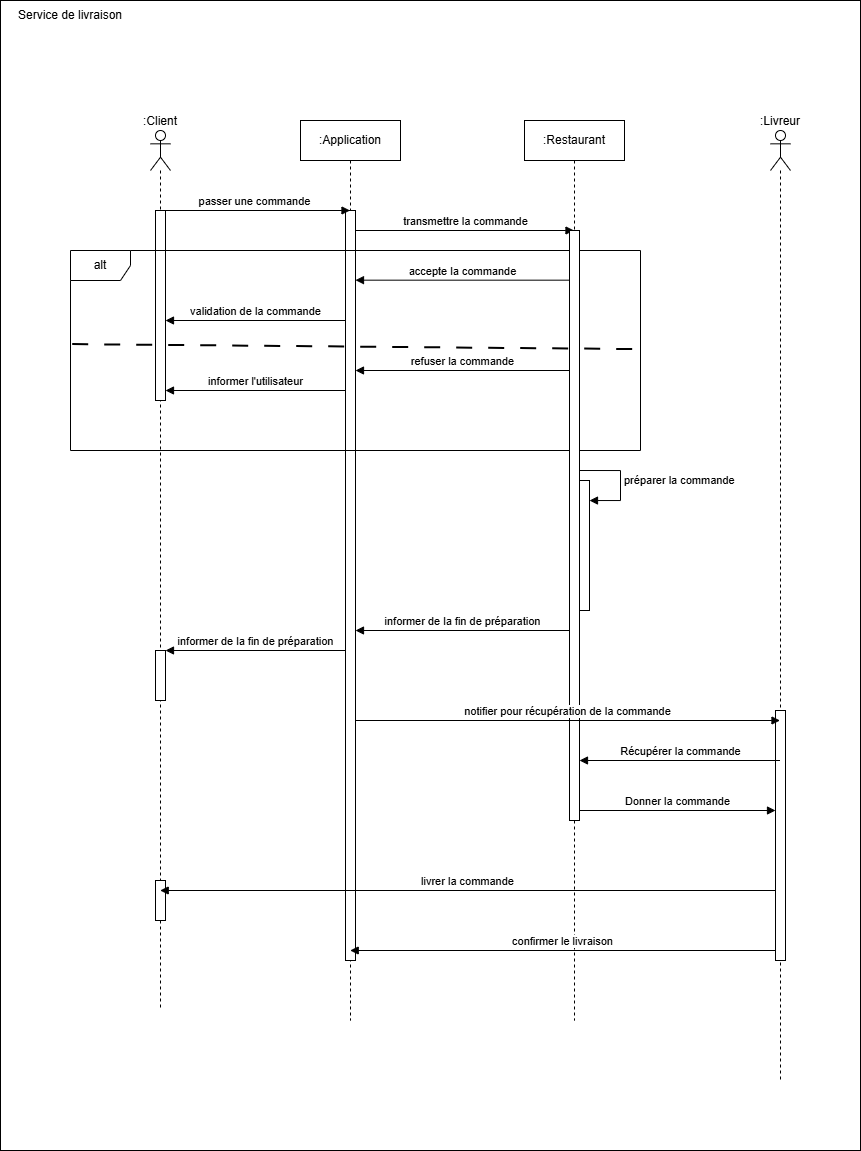

The diagram above was exported from draw.io. Its source (the exported page's mxGraphModel, read from the mxfile embedded in the PNG):
<mxGraphModel dx="2358" dy="1975" grid="1" gridSize="10" guides="1" tooltips="1" connect="1" arrows="1" fold="1" page="1" pageScale="1" pageWidth="827" pageHeight="1169" math="0" shadow="0">
  <root>
    <mxCell id="0" />
    <mxCell id="1" parent="0" />
    <mxCell id="vdmXbLCYcnOwygpjwALs-114" value="" style="rounded=0;whiteSpace=wrap;html=1;" vertex="1" parent="1">
      <mxGeometry x="-210" y="-190" width="860" height="1150" as="geometry" />
    </mxCell>
    <mxCell id="vdmXbLCYcnOwygpjwALs-86" value=":Client" style="shape=umlLifeline;perimeter=lifelinePerimeter;whiteSpace=wrap;html=1;container=1;dropTarget=0;collapsible=0;recursiveResize=0;outlineConnect=0;portConstraint=eastwest;newEdgeStyle={&quot;curved&quot;:0,&quot;rounded&quot;:0};participant=umlActor;labelPosition=center;verticalLabelPosition=top;align=center;verticalAlign=bottom;" vertex="1" parent="1">
      <mxGeometry x="-60" y="-60" width="20" height="880" as="geometry" />
    </mxCell>
    <mxCell id="vdmXbLCYcnOwygpjwALs-90" value="" style="html=1;points=[[0,0,0,0,5],[0,1,0,0,-5],[1,0,0,0,5],[1,1,0,0,-5]];perimeter=orthogonalPerimeter;outlineConnect=0;targetShapes=umlLifeline;portConstraint=eastwest;newEdgeStyle={&quot;curved&quot;:0,&quot;rounded&quot;:0};" vertex="1" parent="vdmXbLCYcnOwygpjwALs-86">
      <mxGeometry x="5" y="80" width="10" height="190" as="geometry" />
    </mxCell>
    <mxCell id="vdmXbLCYcnOwygpjwALs-105" value="" style="html=1;points=[[0,0,0,0,5],[0,1,0,0,-5],[1,0,0,0,5],[1,1,0,0,-5]];perimeter=orthogonalPerimeter;outlineConnect=0;targetShapes=umlLifeline;portConstraint=eastwest;newEdgeStyle={&quot;curved&quot;:0,&quot;rounded&quot;:0};" vertex="1" parent="vdmXbLCYcnOwygpjwALs-86">
      <mxGeometry x="5" y="520" width="10" height="50" as="geometry" />
    </mxCell>
    <mxCell id="vdmXbLCYcnOwygpjwALs-111" value="" style="html=1;points=[[0,0,0,0,5],[0,1,0,0,-5],[1,0,0,0,5],[1,1,0,0,-5]];perimeter=orthogonalPerimeter;outlineConnect=0;targetShapes=umlLifeline;portConstraint=eastwest;newEdgeStyle={&quot;curved&quot;:0,&quot;rounded&quot;:0};" vertex="1" parent="vdmXbLCYcnOwygpjwALs-86">
      <mxGeometry x="5" y="750" width="10" height="40" as="geometry" />
    </mxCell>
    <mxCell id="vdmXbLCYcnOwygpjwALs-87" value=":Application" style="shape=umlLifeline;perimeter=lifelinePerimeter;whiteSpace=wrap;html=1;container=1;dropTarget=0;collapsible=0;recursiveResize=0;outlineConnect=0;portConstraint=eastwest;newEdgeStyle={&quot;curved&quot;:0,&quot;rounded&quot;:0};" vertex="1" parent="1">
      <mxGeometry x="90" y="-70" width="100" height="900" as="geometry" />
    </mxCell>
    <mxCell id="vdmXbLCYcnOwygpjwALs-93" value="" style="html=1;points=[[0,0,0,0,5],[0,1,0,0,-5],[1,0,0,0,5],[1,1,0,0,-5]];perimeter=orthogonalPerimeter;outlineConnect=0;targetShapes=umlLifeline;portConstraint=eastwest;newEdgeStyle={&quot;curved&quot;:0,&quot;rounded&quot;:0};" vertex="1" parent="vdmXbLCYcnOwygpjwALs-87">
      <mxGeometry x="45" y="90" width="10" height="750" as="geometry" />
    </mxCell>
    <mxCell id="vdmXbLCYcnOwygpjwALs-88" value=":Restaurant" style="shape=umlLifeline;perimeter=lifelinePerimeter;whiteSpace=wrap;html=1;container=1;dropTarget=0;collapsible=0;recursiveResize=0;outlineConnect=0;portConstraint=eastwest;newEdgeStyle={&quot;curved&quot;:0,&quot;rounded&quot;:0};" vertex="1" parent="1">
      <mxGeometry x="314" y="-70" width="100" height="900" as="geometry" />
    </mxCell>
    <mxCell id="vdmXbLCYcnOwygpjwALs-102" value="" style="html=1;points=[[0,0,0,0,5],[0,1,0,0,-5],[1,0,0,0,5],[1,1,0,0,-5]];perimeter=orthogonalPerimeter;outlineConnect=0;targetShapes=umlLifeline;portConstraint=eastwest;newEdgeStyle={&quot;curved&quot;:0,&quot;rounded&quot;:0};" vertex="1" parent="vdmXbLCYcnOwygpjwALs-88">
      <mxGeometry x="55" y="360" width="10" height="130" as="geometry" />
    </mxCell>
    <mxCell id="vdmXbLCYcnOwygpjwALs-103" value="préparer la commande" style="html=1;align=left;spacingLeft=2;endArrow=block;rounded=0;edgeStyle=orthogonalEdgeStyle;curved=0;rounded=0;" edge="1" target="vdmXbLCYcnOwygpjwALs-102" parent="vdmXbLCYcnOwygpjwALs-88">
      <mxGeometry relative="1" as="geometry">
        <mxPoint x="55" y="350" as="sourcePoint" />
        <Array as="points">
          <mxPoint x="96" y="350" />
          <mxPoint x="96" y="380" />
        </Array>
      </mxGeometry>
    </mxCell>
    <mxCell id="vdmXbLCYcnOwygpjwALs-89" value=":Livreur" style="shape=umlLifeline;perimeter=lifelinePerimeter;whiteSpace=wrap;html=1;container=1;dropTarget=0;collapsible=0;recursiveResize=0;outlineConnect=0;portConstraint=eastwest;newEdgeStyle={&quot;curved&quot;:0,&quot;rounded&quot;:0};participant=umlActor;labelPosition=center;verticalLabelPosition=top;align=center;verticalAlign=bottom;" vertex="1" parent="1">
      <mxGeometry x="560" y="-60" width="20" height="950" as="geometry" />
    </mxCell>
    <mxCell id="vdmXbLCYcnOwygpjwALs-108" value="" style="html=1;points=[[0,0,0,0,5],[0,1,0,0,-5],[1,0,0,0,5],[1,1,0,0,-5]];perimeter=orthogonalPerimeter;outlineConnect=0;targetShapes=umlLifeline;portConstraint=eastwest;newEdgeStyle={&quot;curved&quot;:0,&quot;rounded&quot;:0};" vertex="1" parent="vdmXbLCYcnOwygpjwALs-89">
      <mxGeometry x="5" y="580" width="10" height="250" as="geometry" />
    </mxCell>
    <mxCell id="vdmXbLCYcnOwygpjwALs-92" value="passer une commande" style="html=1;verticalAlign=bottom;endArrow=block;curved=0;rounded=0;" edge="1" parent="1" target="vdmXbLCYcnOwygpjwALs-87">
      <mxGeometry width="80" relative="1" as="geometry">
        <mxPoint x="-50" y="20" as="sourcePoint" />
        <mxPoint x="30" y="20" as="targetPoint" />
      </mxGeometry>
    </mxCell>
    <mxCell id="vdmXbLCYcnOwygpjwALs-94" value="transmettre la commande" style="html=1;verticalAlign=bottom;endArrow=block;curved=0;rounded=0;" edge="1" parent="1">
      <mxGeometry width="80" relative="1" as="geometry">
        <mxPoint x="145" y="40" as="sourcePoint" />
        <mxPoint x="363.5" y="40" as="targetPoint" />
      </mxGeometry>
    </mxCell>
    <mxCell id="vdmXbLCYcnOwygpjwALs-95" value="alt" style="shape=umlFrame;whiteSpace=wrap;html=1;pointerEvents=0;" vertex="1" parent="1">
      <mxGeometry x="-140" y="60" width="570" height="200" as="geometry" />
    </mxCell>
    <mxCell id="vdmXbLCYcnOwygpjwALs-96" value="" style="endArrow=none;dashed=1;html=1;dashPattern=8 8;strokeWidth=2;rounded=0;entryX=0.998;entryY=0.493;entryDx=0;entryDy=0;entryPerimeter=0;exitX=0.003;exitY=0.468;exitDx=0;exitDy=0;exitPerimeter=0;" edge="1" parent="1" source="vdmXbLCYcnOwygpjwALs-95" target="vdmXbLCYcnOwygpjwALs-95">
      <mxGeometry width="50" height="50" relative="1" as="geometry">
        <mxPoint x="-20" y="120" as="sourcePoint" />
        <mxPoint x="30" y="70" as="targetPoint" />
      </mxGeometry>
    </mxCell>
    <mxCell id="vdmXbLCYcnOwygpjwALs-97" value="" style="html=1;points=[[0,0,0,0,5],[0,1,0,0,-5],[1,0,0,0,5],[1,1,0,0,-5]];perimeter=orthogonalPerimeter;outlineConnect=0;targetShapes=umlLifeline;portConstraint=eastwest;newEdgeStyle={&quot;curved&quot;:0,&quot;rounded&quot;:0};" vertex="1" parent="1">
      <mxGeometry x="359" y="40" width="10" height="590" as="geometry" />
    </mxCell>
    <mxCell id="vdmXbLCYcnOwygpjwALs-98" value="accepte la commande" style="html=1;verticalAlign=bottom;endArrow=block;curved=0;rounded=0;" edge="1" parent="1">
      <mxGeometry width="80" relative="1" as="geometry">
        <mxPoint x="359" y="89.67" as="sourcePoint" />
        <mxPoint x="145" y="89.67" as="targetPoint" />
      </mxGeometry>
    </mxCell>
    <mxCell id="vdmXbLCYcnOwygpjwALs-99" value="refuser la commande" style="html=1;verticalAlign=bottom;endArrow=block;curved=0;rounded=0;" edge="1" parent="1">
      <mxGeometry width="80" relative="1" as="geometry">
        <mxPoint x="359" y="180" as="sourcePoint" />
        <mxPoint x="145" y="180" as="targetPoint" />
      </mxGeometry>
    </mxCell>
    <mxCell id="vdmXbLCYcnOwygpjwALs-100" value="informer l'utilisateur" style="html=1;verticalAlign=bottom;endArrow=block;curved=0;rounded=0;" edge="1" parent="1">
      <mxGeometry width="80" relative="1" as="geometry">
        <mxPoint x="135" y="200" as="sourcePoint" />
        <mxPoint x="-45" y="200" as="targetPoint" />
      </mxGeometry>
    </mxCell>
    <mxCell id="vdmXbLCYcnOwygpjwALs-101" value="validation de la commande" style="html=1;verticalAlign=bottom;endArrow=block;curved=0;rounded=0;" edge="1" parent="1">
      <mxGeometry width="80" relative="1" as="geometry">
        <mxPoint x="135" y="130" as="sourcePoint" />
        <mxPoint x="-45" y="130" as="targetPoint" />
      </mxGeometry>
    </mxCell>
    <mxCell id="vdmXbLCYcnOwygpjwALs-104" value="informer de la fin de préparation" style="html=1;verticalAlign=bottom;endArrow=block;curved=0;rounded=0;" edge="1" parent="1">
      <mxGeometry width="80" relative="1" as="geometry">
        <mxPoint x="359" y="440" as="sourcePoint" />
        <mxPoint x="145" y="440" as="targetPoint" />
      </mxGeometry>
    </mxCell>
    <mxCell id="vdmXbLCYcnOwygpjwALs-106" value="informer de la fin de préparation" style="html=1;verticalAlign=bottom;endArrow=block;curved=0;rounded=0;" edge="1" parent="1" source="vdmXbLCYcnOwygpjwALs-93" target="vdmXbLCYcnOwygpjwALs-105">
      <mxGeometry width="80" relative="1" as="geometry">
        <mxPoint x="134" y="460" as="sourcePoint" />
        <mxPoint x="-80" y="460" as="targetPoint" />
      </mxGeometry>
    </mxCell>
    <mxCell id="vdmXbLCYcnOwygpjwALs-107" value="notifier pour récupération de la commande" style="html=1;verticalAlign=bottom;endArrow=block;curved=0;rounded=0;" edge="1" parent="1">
      <mxGeometry width="80" relative="1" as="geometry">
        <mxPoint x="145" y="530" as="sourcePoint" />
        <mxPoint x="569.5" y="530" as="targetPoint" />
      </mxGeometry>
    </mxCell>
    <mxCell id="vdmXbLCYcnOwygpjwALs-109" value="Récupérer la commande" style="html=1;verticalAlign=bottom;endArrow=block;curved=0;rounded=0;" edge="1" parent="1">
      <mxGeometry width="80" relative="1" as="geometry">
        <mxPoint x="569.5" y="570" as="sourcePoint" />
        <mxPoint x="369" y="570" as="targetPoint" />
      </mxGeometry>
    </mxCell>
    <mxCell id="vdmXbLCYcnOwygpjwALs-110" value="Donner la commande" style="html=1;verticalAlign=bottom;endArrow=block;curved=0;rounded=0;" edge="1" parent="1">
      <mxGeometry width="80" relative="1" as="geometry">
        <mxPoint x="369" y="620" as="sourcePoint" />
        <mxPoint x="565" y="620" as="targetPoint" />
      </mxGeometry>
    </mxCell>
    <mxCell id="vdmXbLCYcnOwygpjwALs-112" value="livrer la commande" style="html=1;verticalAlign=bottom;endArrow=block;curved=0;rounded=0;" edge="1" parent="1">
      <mxGeometry width="80" relative="1" as="geometry">
        <mxPoint x="565" y="700" as="sourcePoint" />
        <mxPoint x="-50.30000000000018" y="700" as="targetPoint" />
      </mxGeometry>
    </mxCell>
    <mxCell id="vdmXbLCYcnOwygpjwALs-113" value="confirmer le livraison" style="html=1;verticalAlign=bottom;endArrow=block;curved=0;rounded=0;" edge="1" parent="1">
      <mxGeometry width="80" relative="1" as="geometry">
        <mxPoint x="565" y="760" as="sourcePoint" />
        <mxPoint x="139.69999999999982" y="760" as="targetPoint" />
      </mxGeometry>
    </mxCell>
    <mxCell id="vdmXbLCYcnOwygpjwALs-115" value="Service de livraison" style="text;html=1;align=center;verticalAlign=middle;whiteSpace=wrap;rounded=0;" vertex="1" parent="1">
      <mxGeometry x="-210" y="-190" width="140" height="30" as="geometry" />
    </mxCell>
  </root>
</mxGraphModel>